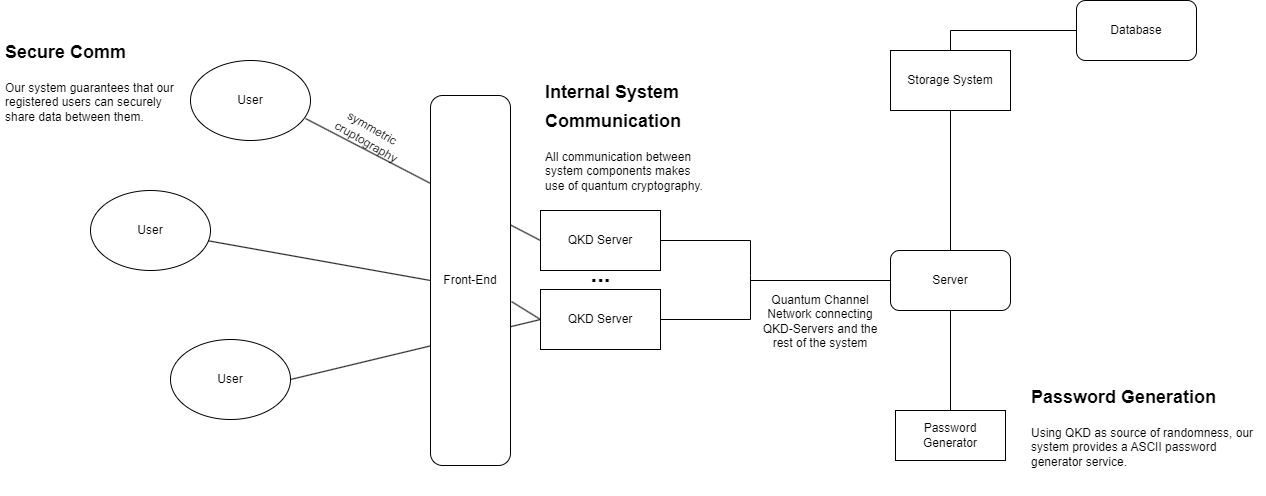

The diagram above was exported from draw.io. Its source (the exported page's mxGraphModel, read from the mxfile embedded in the PNG):
<mxGraphModel dx="2261" dy="746" grid="1" gridSize="10" guides="1" tooltips="1" connect="1" arrows="1" fold="1" page="1" pageScale="1" pageWidth="827" pageHeight="1169" math="0" shadow="0">
  <root>
    <mxCell id="0" />
    <mxCell id="1" parent="0" />
    <mxCell id="2rOvtaujaeyQqgWkqNAH-1" value="Storage System" style="rounded=0;whiteSpace=wrap;html=1;" parent="1" vertex="1">
      <mxGeometry x="460" y="50" width="120" height="60" as="geometry" />
    </mxCell>
    <mxCell id="2rOvtaujaeyQqgWkqNAH-3" value="QKD Server" style="rounded=0;whiteSpace=wrap;html=1;" parent="1" vertex="1">
      <mxGeometry x="110" y="210" width="120" height="60" as="geometry" />
    </mxCell>
    <mxCell id="2rOvtaujaeyQqgWkqNAH-6" value="QKD Server" style="rounded=0;whiteSpace=wrap;html=1;" parent="1" vertex="1">
      <mxGeometry x="110" y="289" width="120" height="60" as="geometry" />
    </mxCell>
    <mxCell id="2rOvtaujaeyQqgWkqNAH-8" value="&lt;b&gt;&lt;font style=&quot;font-size: 24px;&quot;&gt;...&lt;/font&gt;&lt;/b&gt;" style="text;html=1;align=center;verticalAlign=middle;resizable=0;points=[];autosize=1;strokeColor=none;fillColor=none;" parent="1" vertex="1">
      <mxGeometry x="150" y="254" width="40" height="40" as="geometry" />
    </mxCell>
    <mxCell id="2rOvtaujaeyQqgWkqNAH-10" value="" style="endArrow=none;html=1;rounded=0;exitX=1;exitY=0.5;exitDx=0;exitDy=0;" parent="1" source="2rOvtaujaeyQqgWkqNAH-3" edge="1">
      <mxGeometry width="50" height="50" relative="1" as="geometry">
        <mxPoint x="270" y="375" as="sourcePoint" />
        <mxPoint x="320" y="275" as="targetPoint" />
        <Array as="points">
          <mxPoint x="320" y="240" />
          <mxPoint x="320" y="275" />
        </Array>
      </mxGeometry>
    </mxCell>
    <mxCell id="2rOvtaujaeyQqgWkqNAH-11" value="" style="endArrow=none;html=1;rounded=0;exitX=1;exitY=0.5;exitDx=0;exitDy=0;" parent="1" source="2rOvtaujaeyQqgWkqNAH-6" edge="1">
      <mxGeometry width="50" height="50" relative="1" as="geometry">
        <mxPoint x="240" y="250" as="sourcePoint" />
        <mxPoint x="320" y="275" as="targetPoint" />
        <Array as="points">
          <mxPoint x="320" y="319" />
          <mxPoint x="320" y="275" />
        </Array>
      </mxGeometry>
    </mxCell>
    <mxCell id="2rOvtaujaeyQqgWkqNAH-12" value="Server" style="rounded=1;whiteSpace=wrap;html=1;" parent="1" vertex="1">
      <mxGeometry x="460" y="250" width="120" height="60" as="geometry" />
    </mxCell>
    <mxCell id="2rOvtaujaeyQqgWkqNAH-13" value="" style="endArrow=none;html=1;rounded=0;entryX=0;entryY=0.5;entryDx=0;entryDy=0;" parent="1" target="2rOvtaujaeyQqgWkqNAH-12" edge="1">
      <mxGeometry width="50" height="50" relative="1" as="geometry">
        <mxPoint x="320" y="280" as="sourcePoint" />
        <mxPoint x="440" y="360" as="targetPoint" />
      </mxGeometry>
    </mxCell>
    <mxCell id="2rOvtaujaeyQqgWkqNAH-14" value="User" style="ellipse;whiteSpace=wrap;html=1;" parent="1" vertex="1">
      <mxGeometry x="-240" y="60" width="120" height="80" as="geometry" />
    </mxCell>
    <mxCell id="2rOvtaujaeyQqgWkqNAH-15" value="User" style="ellipse;whiteSpace=wrap;html=1;" parent="1" vertex="1">
      <mxGeometry x="-340" y="190" width="120" height="80" as="geometry" />
    </mxCell>
    <mxCell id="2rOvtaujaeyQqgWkqNAH-16" value="User" style="ellipse;whiteSpace=wrap;html=1;" parent="1" vertex="1">
      <mxGeometry x="-260" y="339" width="120" height="80" as="geometry" />
    </mxCell>
    <mxCell id="2rOvtaujaeyQqgWkqNAH-17" value="" style="endArrow=none;html=1;rounded=0;exitX=0.958;exitY=0.725;exitDx=0;exitDy=0;exitPerimeter=0;" parent="1" source="2rOvtaujaeyQqgWkqNAH-14" edge="1">
      <mxGeometry width="50" height="50" relative="1" as="geometry">
        <mxPoint x="60" y="290" as="sourcePoint" />
        <mxPoint x="110" y="240" as="targetPoint" />
      </mxGeometry>
    </mxCell>
    <mxCell id="2rOvtaujaeyQqgWkqNAH-18" value="" style="endArrow=none;html=1;rounded=0;entryX=0;entryY=0.5;entryDx=0;entryDy=0;exitX=1;exitY=0.5;exitDx=0;exitDy=0;" parent="1" source="2rOvtaujaeyQqgWkqNAH-16" target="2rOvtaujaeyQqgWkqNAH-6" edge="1">
      <mxGeometry width="50" height="50" relative="1" as="geometry">
        <mxPoint x="20" y="340" as="sourcePoint" />
        <mxPoint x="70" y="290" as="targetPoint" />
      </mxGeometry>
    </mxCell>
    <mxCell id="2rOvtaujaeyQqgWkqNAH-19" value="" style="endArrow=none;html=1;rounded=0;entryX=0;entryY=0.5;entryDx=0;entryDy=0;exitX=1.013;exitY=0.557;exitDx=0;exitDy=0;exitPerimeter=0;" parent="1" source="2rOvtaujaeyQqgWkqNAH-32" target="2rOvtaujaeyQqgWkqNAH-6" edge="1">
      <mxGeometry width="50" height="50" relative="1" as="geometry">
        <mxPoint x="-70" y="310" as="sourcePoint" />
        <mxPoint x="-20" y="260" as="targetPoint" />
      </mxGeometry>
    </mxCell>
    <mxCell id="2rOvtaujaeyQqgWkqNAH-20" value="&lt;h1&gt;&lt;font style=&quot;font-size: 18px;&quot;&gt;Secure Comm&lt;/font&gt;&lt;/h1&gt;&lt;p&gt;Our system guarantees that our registered users can securely share data between them.&lt;/p&gt;" style="text;html=1;spacing=5;spacingTop=-20;whiteSpace=wrap;overflow=hidden;rounded=0;" parent="1" vertex="1">
      <mxGeometry x="-430" y="30" width="190" height="120" as="geometry" />
    </mxCell>
    <mxCell id="2rOvtaujaeyQqgWkqNAH-22" value="" style="endArrow=none;html=1;rounded=0;entryX=0.5;entryY=1;entryDx=0;entryDy=0;exitX=0.5;exitY=0;exitDx=0;exitDy=0;" parent="1" source="2rOvtaujaeyQqgWkqNAH-12" target="2rOvtaujaeyQqgWkqNAH-1" edge="1">
      <mxGeometry width="50" height="50" relative="1" as="geometry">
        <mxPoint x="526" y="240" as="sourcePoint" />
        <mxPoint x="516" y="110" as="targetPoint" />
      </mxGeometry>
    </mxCell>
    <mxCell id="2rOvtaujaeyQqgWkqNAH-23" value="Database" style="rounded=1;whiteSpace=wrap;html=1;" parent="1" vertex="1">
      <mxGeometry x="646" width="120" height="60" as="geometry" />
    </mxCell>
    <mxCell id="2rOvtaujaeyQqgWkqNAH-24" value="" style="endArrow=none;html=1;rounded=0;entryX=0;entryY=0.5;entryDx=0;entryDy=0;exitX=0.5;exitY=0;exitDx=0;exitDy=0;" parent="1" source="2rOvtaujaeyQqgWkqNAH-1" target="2rOvtaujaeyQqgWkqNAH-23" edge="1">
      <mxGeometry width="50" height="50" relative="1" as="geometry">
        <mxPoint x="516" y="50" as="sourcePoint" />
        <mxPoint x="566" as="targetPoint" />
        <Array as="points">
          <mxPoint x="520" y="30" />
        </Array>
      </mxGeometry>
    </mxCell>
    <mxCell id="2rOvtaujaeyQqgWkqNAH-25" value="Password Generator" style="rounded=0;whiteSpace=wrap;html=1;" parent="1" vertex="1">
      <mxGeometry x="465" y="410" width="110" height="50" as="geometry" />
    </mxCell>
    <mxCell id="2rOvtaujaeyQqgWkqNAH-26" value="" style="endArrow=none;html=1;rounded=0;exitX=0.5;exitY=1;exitDx=0;exitDy=0;entryX=0.5;entryY=0;entryDx=0;entryDy=0;" parent="1" source="2rOvtaujaeyQqgWkqNAH-12" target="2rOvtaujaeyQqgWkqNAH-25" edge="1">
      <mxGeometry width="50" height="50" relative="1" as="geometry">
        <mxPoint x="636" y="330" as="sourcePoint" />
        <mxPoint x="686" y="280" as="targetPoint" />
      </mxGeometry>
    </mxCell>
    <mxCell id="2rOvtaujaeyQqgWkqNAH-28" value="&lt;h1&gt;&lt;span style=&quot;background-color: initial;&quot;&gt;&lt;font style=&quot;font-size: 18px;&quot;&gt;Password Generation&lt;/font&gt;&lt;/span&gt;&lt;/h1&gt;&lt;div&gt;&lt;span style=&quot;background-color: initial;&quot;&gt;&lt;font style=&quot;font-size: 12px;&quot;&gt;Using QKD as source of randomness, our system provides a ASCII password generator service.&lt;/font&gt;&lt;/span&gt;&lt;/div&gt;" style="text;html=1;spacing=5;spacingTop=-20;whiteSpace=wrap;overflow=hidden;rounded=0;" parent="1" vertex="1">
      <mxGeometry x="596" y="375" width="240" height="120" as="geometry" />
    </mxCell>
    <mxCell id="2rOvtaujaeyQqgWkqNAH-30" value="&lt;h1&gt;&lt;font style=&quot;font-size: 18px;&quot;&gt;Internal System Communication&lt;/font&gt;&lt;/h1&gt;&lt;p&gt;All communication between system components makes use of quantum cryptography.&lt;/p&gt;" style="text;html=1;spacing=5;spacingTop=-20;whiteSpace=wrap;overflow=hidden;rounded=0;" parent="1" vertex="1">
      <mxGeometry x="110" y="70" width="170" height="130" as="geometry" />
    </mxCell>
    <mxCell id="2rOvtaujaeyQqgWkqNAH-33" value="" style="endArrow=none;html=1;rounded=0;entryX=0;entryY=0.5;entryDx=0;entryDy=0;" parent="1" source="2rOvtaujaeyQqgWkqNAH-15" target="2rOvtaujaeyQqgWkqNAH-32" edge="1">
      <mxGeometry width="50" height="50" relative="1" as="geometry">
        <mxPoint x="-223" y="243" as="sourcePoint" />
        <mxPoint x="110" y="319" as="targetPoint" />
      </mxGeometry>
    </mxCell>
    <mxCell id="2rOvtaujaeyQqgWkqNAH-32" value="Front-End" style="rounded=1;whiteSpace=wrap;html=1;" parent="1" vertex="1">
      <mxGeometry y="95" width="80" height="370" as="geometry" />
    </mxCell>
    <mxCell id="2rOvtaujaeyQqgWkqNAH-40" value="symmetric&amp;nbsp;&lt;div&gt;cruptography&lt;/div&gt;" style="text;html=1;align=center;verticalAlign=middle;whiteSpace=wrap;rounded=0;rotation=30;" parent="1" vertex="1">
      <mxGeometry x="-90" y="120" width="60" height="30" as="geometry" />
    </mxCell>
    <mxCell id="2rOvtaujaeyQqgWkqNAH-50" value="Quantum Channel Network connecting QKD-Servers and the rest of the system" style="text;html=1;align=center;verticalAlign=middle;whiteSpace=wrap;rounded=0;" parent="1" vertex="1">
      <mxGeometry x="330" y="293" width="120" height="56" as="geometry" />
    </mxCell>
  </root>
</mxGraphModel>